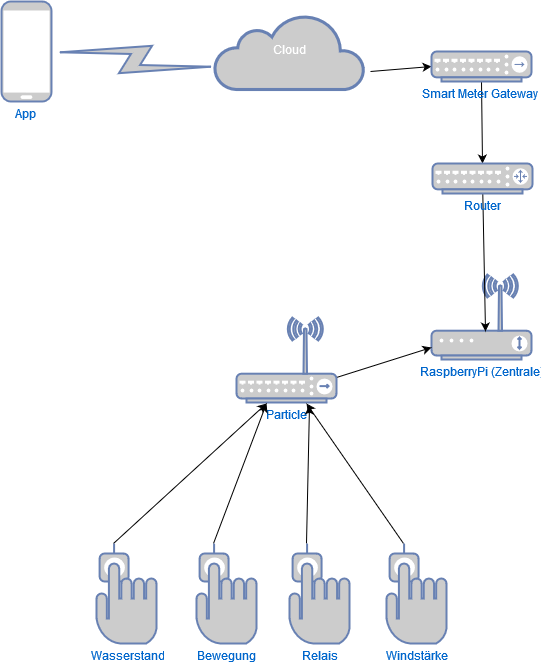

The diagram above was exported from draw.io. Its source (the exported page's mxGraphModel, read from the mxfile embedded in the PNG):
<mxGraphModel dx="790" dy="477" grid="1" gridSize="10" guides="1" tooltips="1" connect="1" arrows="1" fold="1" page="1" pageScale="1" pageWidth="1169" pageHeight="826" background="#ffffff" math="0" shadow="0">
  <root>
    <mxCell id="0" />
    <mxCell id="1" parent="0" />
    <mxCell id="15" style="edgeStyle=none;rounded=0;html=1;exitX=1.042;exitY=0.756;exitPerimeter=0;entryX=0;entryY=0.5;entryPerimeter=0;jettySize=auto;orthogonalLoop=1;" parent="1" source="2" target="7" edge="1">
      <mxGeometry relative="1" as="geometry">
        <mxPoint x="792.3333333333335" y="-8" as="targetPoint" />
      </mxGeometry>
    </mxCell>
    <mxCell id="2" value="Cloud" style="html=1;fillColor=#CCCCCC;strokeColor=#6881B3;gradientColor=none;gradientDirection=north;strokeWidth=2;shape=mxgraph.networks.cloud;fontColor=#ffffff;" parent="1" vertex="1">
      <mxGeometry x="524" y="83" width="150" height="75" as="geometry" />
    </mxCell>
    <mxCell id="3" value="RaspberryPi (Zentrale)" style="fontColor=#0066CC;verticalAlign=top;verticalLabelPosition=bottom;labelPosition=center;align=center;html=1;fillColor=#CCCCCC;strokeColor=#6881B3;gradientColor=none;gradientDirection=north;strokeWidth=2;shape=mxgraph.networks.wireless_modem;" parent="1" vertex="1">
      <mxGeometry x="741" y="343" width="100" height="85" as="geometry" />
    </mxCell>
    <mxCell id="4" value="App" style="fontColor=#0066CC;verticalAlign=top;verticalLabelPosition=bottom;labelPosition=center;align=center;html=1;fillColor=#CCCCCC;strokeColor=#6881B3;gradientColor=none;gradientDirection=north;strokeWidth=2;shape=mxgraph.networks.mobile;" parent="1" vertex="1">
      <mxGeometry x="311" y="70" width="50" height="100" as="geometry" />
    </mxCell>
    <mxCell id="6" value="" style="html=1;fillColor=#CCCCCC;strokeColor=#6881B3;gradientColor=none;gradientDirection=north;strokeWidth=2;shape=mxgraph.networks.comm_link_edge;html=1;jettySize=auto;orthogonalLoop=1;entryX=0.033;entryY=0.711;entryPerimeter=0;exitX=1;exitY=0.5;exitPerimeter=0;" parent="1" source="4" target="2" edge="1">
      <mxGeometry width="100" height="100" relative="1" as="geometry">
        <mxPoint x="336" y="185" as="sourcePoint" />
        <mxPoint x="506" y="200" as="targetPoint" />
        <Array as="points">
          <mxPoint x="406" y="210" />
        </Array>
      </mxGeometry>
    </mxCell>
    <mxCell id="17" style="rounded=0;html=1;exitX=0.5;exitY=1;exitPerimeter=0;entryX=0.5;entryY=0;entryPerimeter=0;jettySize=auto;orthogonalLoop=1;" parent="1" source="7" target="8" edge="1">
      <mxGeometry relative="1" as="geometry" />
    </mxCell>
    <mxCell id="7" value="Smart Meter Gateway" style="fontColor=#0066CC;verticalAlign=top;verticalLabelPosition=bottom;labelPosition=center;align=center;html=1;fillColor=#CCCCCC;strokeColor=#6881B3;gradientColor=none;gradientDirection=north;strokeWidth=2;shape=mxgraph.networks.hub;" parent="1" vertex="1">
      <mxGeometry x="741" y="120" width="100" height="30" as="geometry" />
    </mxCell>
    <mxCell id="20" value="" style="edgeStyle=none;rounded=0;html=1;jettySize=auto;orthogonalLoop=1;entryX=0.537;entryY=0.667;entryPerimeter=0;" parent="1" source="8" target="3" edge="1">
      <mxGeometry relative="1" as="geometry">
        <mxPoint x="791" y="382" as="targetPoint" />
      </mxGeometry>
    </mxCell>
    <mxCell id="8" value="Router" style="fontColor=#0066CC;verticalAlign=top;verticalLabelPosition=bottom;labelPosition=center;align=center;html=1;fillColor=#CCCCCC;strokeColor=#6881B3;gradientColor=none;gradientDirection=north;strokeWidth=2;shape=mxgraph.networks.router;" parent="1" vertex="1">
      <mxGeometry x="742" y="232" width="100" height="30" as="geometry" />
    </mxCell>
    <mxCell id="21" style="edgeStyle=none;rounded=0;html=1;exitX=1;exitY=0.7;exitPerimeter=0;entryX=0;entryY=0.859;entryPerimeter=0;jettySize=auto;orthogonalLoop=1;" parent="1" source="9" target="3" edge="1">
      <mxGeometry relative="1" as="geometry" />
    </mxCell>
    <mxCell id="9" value="Particle" style="fontColor=#0066CC;verticalAlign=top;verticalLabelPosition=bottom;labelPosition=center;align=center;html=1;fillColor=#CCCCCC;strokeColor=#6881B3;gradientColor=none;gradientDirection=north;strokeWidth=2;shape=mxgraph.networks.wireless_hub;" parent="1" vertex="1">
      <mxGeometry x="546" y="386" width="100" height="85" as="geometry" />
    </mxCell>
    <mxCell id="27" style="edgeStyle=none;rounded=0;html=1;exitX=0.29;exitY=0;exitPerimeter=0;jettySize=auto;orthogonalLoop=1;" parent="1" source="12" edge="1">
      <mxGeometry relative="1" as="geometry">
        <mxPoint x="576" y="472" as="targetPoint" />
      </mxGeometry>
    </mxCell>
    <mxCell id="12" value="Bewegung" style="fontColor=#0066CC;verticalAlign=top;verticalLabelPosition=bottom;labelPosition=center;align=center;html=1;fillColor=#CCCCCC;strokeColor=#6881B3;gradientColor=none;gradientDirection=north;strokeWidth=2;shape=mxgraph.networks.biometric_reader;" parent="1" vertex="1">
      <mxGeometry x="506" y="612" width="60" height="100" as="geometry" />
    </mxCell>
    <mxCell id="28" style="rounded=0;html=1;exitX=0.29;exitY=0;exitPerimeter=0;entryX=0.73;entryY=1.031;entryPerimeter=0;jettySize=auto;orthogonalLoop=1;" parent="1" source="13" target="9" edge="1">
      <mxGeometry relative="1" as="geometry" />
    </mxCell>
    <mxCell id="13" value="Relais" style="fontColor=#0066CC;verticalAlign=top;verticalLabelPosition=bottom;labelPosition=center;align=center;html=1;fillColor=#CCCCCC;strokeColor=#6881B3;gradientColor=none;gradientDirection=north;strokeWidth=2;shape=mxgraph.networks.biometric_reader;" parent="1" vertex="1">
      <mxGeometry x="599" y="612" width="60" height="100" as="geometry" />
    </mxCell>
    <mxCell id="26" style="rounded=0;html=1;exitX=0.29;exitY=0;exitPerimeter=0;entryX=0.3;entryY=1.012;entryPerimeter=0;jettySize=auto;orthogonalLoop=1;" parent="1" source="24" target="9" edge="1">
      <mxGeometry relative="1" as="geometry" />
    </mxCell>
    <mxCell id="24" value="Wasserstand" style="fontColor=#0066CC;verticalAlign=top;verticalLabelPosition=bottom;labelPosition=center;align=center;html=1;fillColor=#CCCCCC;strokeColor=#6881B3;gradientColor=none;gradientDirection=north;strokeWidth=2;shape=mxgraph.networks.biometric_reader;" parent="1" vertex="1">
      <mxGeometry x="406" y="612" width="60" height="100" as="geometry" />
    </mxCell>
    <mxCell id="29" style="edgeStyle=none;rounded=0;html=1;exitX=0.29;exitY=0;exitPerimeter=0;jettySize=auto;orthogonalLoop=1;" parent="1" source="25" edge="1">
      <mxGeometry relative="1" as="geometry">
        <mxPoint x="616.0000000000002" y="472" as="targetPoint" />
      </mxGeometry>
    </mxCell>
    <mxCell id="25" value="Windstärke" style="fontColor=#0066CC;verticalAlign=top;verticalLabelPosition=bottom;labelPosition=center;align=center;html=1;fillColor=#CCCCCC;strokeColor=#6881B3;gradientColor=none;gradientDirection=north;strokeWidth=2;shape=mxgraph.networks.biometric_reader;" parent="1" vertex="1">
      <mxGeometry x="696" y="612" width="60" height="100" as="geometry" />
    </mxCell>
    <mxCell id="33" style="edgeStyle=none;rounded=0;html=1;exitX=0.5;exitY=1;exitPerimeter=0;entryX=0.5;entryY=1;entryPerimeter=0;jettySize=auto;orthogonalLoop=1;" parent="1" source="7" target="7" edge="1">
      <mxGeometry relative="1" as="geometry" />
    </mxCell>
  </root>
</mxGraphModel>